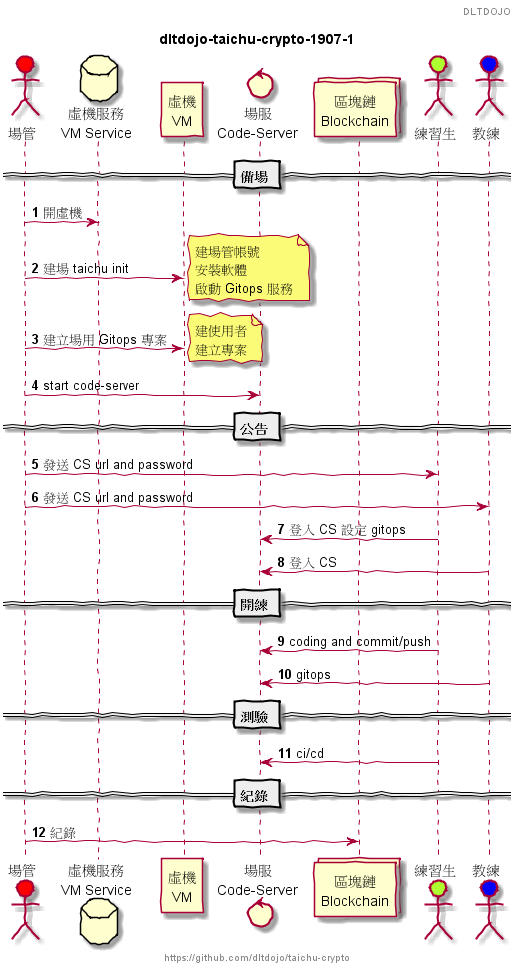

The diagram above was rendered by PlantUML. Its source (embedded in the PNG):
@startuml
header DLTDOJO
footer https://github.com/dltdojo/taichu-crypto
title dltdojo-taichu-crypto-1907-1
autonumber
skinparam handwritten true
actor "場管" as GUY #red
database "虛機服務\nVM Service" as VMS
participant "虛機\nVM"  as VM
control "場服\nCode-Server"  as CS
collections "區塊鏈\nBlockchain" as BC
actor "練習生" as STUDENT #GreenYellow
actor "教練" as COACH #Blue
== 備場 ==
GUY -> VMS : 開虛機
GUY -> VM : 建場 taichu init
note right
建場管帳號
安裝軟體
啟動 Gitops 服務
end note
GUY -> VM : 建立場用 Gitops 專案
note right
建使用者
建立專案
end note
GUY -> CS : start code-server
== 公告 ==
GUY -> STUDENT : 發送 CS url and password
GUY -> COACH : 發送 CS url and password
STUDENT -> CS : 登入 CS 設定 gitops 
COACH -> CS : 登入 CS
== 開練 ==
STUDENT -> CS : coding and commit/push
COACH -> CS : gitops
== 測驗 ==
STUDENT -> CS : ci/cd
== 紀錄 ==
GUY -> BC : 紀錄
@enduml